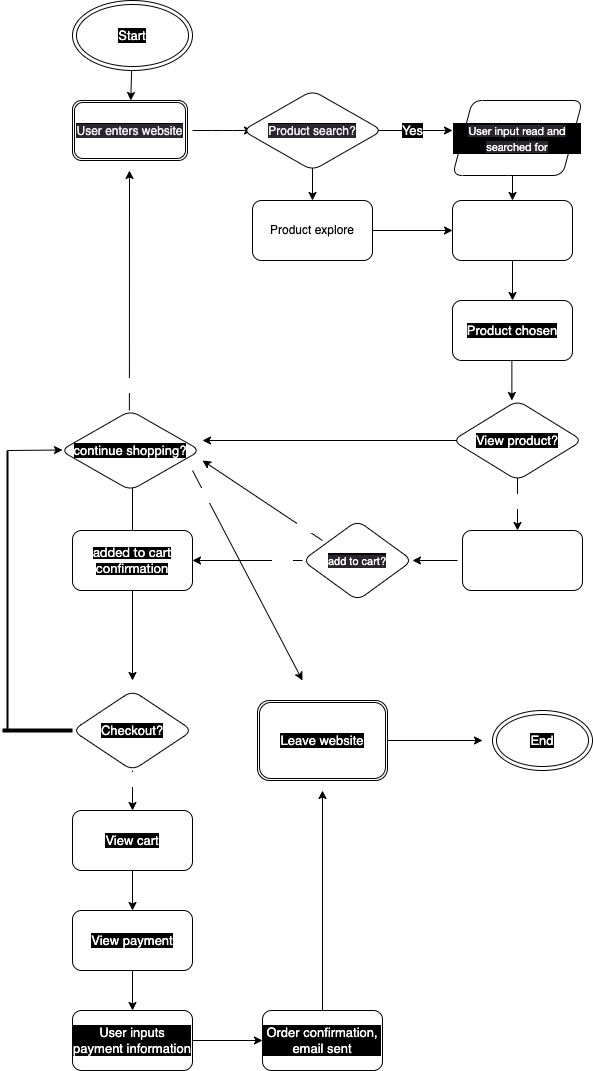

The diagram above was exported from draw.io. Its source (the exported page's mxGraphModel, read from the mxfile embedded in the PNG):
<mxGraphModel dx="1842" dy="2237" grid="1" gridSize="10" guides="1" tooltips="1" connect="1" arrows="1" fold="1" page="1" pageScale="1" pageWidth="850" pageHeight="1100" math="0" shadow="0">
  <root>
    <mxCell id="0" />
    <mxCell id="1" parent="0" />
    <mxCell id="10" value="" style="edgeStyle=none;html=1;fontSize=11;fontColor=#FFFFFF;" edge="1" parent="1">
      <mxGeometry relative="1" as="geometry">
        <mxPoint x="340" y="80" as="sourcePoint" />
        <mxPoint x="420" y="80" as="targetPoint" />
      </mxGeometry>
    </mxCell>
    <mxCell id="67" style="edgeStyle=none;html=1;fontSize=13;fontColor=#FFFFFF;" edge="1" parent="1">
      <mxGeometry relative="1" as="geometry">
        <mxPoint x="280" y="110" as="sourcePoint" />
        <mxPoint x="280" y="150" as="targetPoint" />
      </mxGeometry>
    </mxCell>
    <mxCell id="68" value="No" style="edgeLabel;html=1;align=center;verticalAlign=middle;resizable=0;points=[];fontSize=13;fontColor=#FFFFFF;" vertex="1" connectable="0" parent="67">
      <mxGeometry x="0.2667" y="2" relative="1" as="geometry">
        <mxPoint x="8" y="-10" as="offset" />
      </mxGeometry>
    </mxCell>
    <mxCell id="12" style="edgeStyle=none;html=1;fontSize=11;fontColor=#FFFFFF;startArrow=none;" edge="1" parent="1" source="4">
      <mxGeometry relative="1" as="geometry">
        <mxPoint x="300" y="180" as="targetPoint" />
        <mxPoint x="200" y="180" as="sourcePoint" />
        <Array as="points">
          <mxPoint x="240" y="180" />
        </Array>
      </mxGeometry>
    </mxCell>
    <mxCell id="9" value="" style="edgeStyle=none;html=1;fontSize=11;fontColor=#FFFFFF;" edge="1" parent="1">
      <mxGeometry relative="1" as="geometry">
        <mxPoint x="160" y="80" as="sourcePoint" />
        <mxPoint x="220" y="80" as="targetPoint" />
        <Array as="points">
          <mxPoint x="190" y="80" />
        </Array>
      </mxGeometry>
    </mxCell>
    <mxCell id="70" value="" style="edgeStyle=none;html=1;fontSize=13;fontColor=#FFFFFF;" edge="1" parent="1" target="7">
      <mxGeometry relative="1" as="geometry">
        <mxPoint x="480" y="110" as="sourcePoint" />
      </mxGeometry>
    </mxCell>
    <mxCell id="69" value="" style="edgeStyle=none;html=1;fontSize=13;fontColor=#FFFFFF;" edge="1" parent="1" source="7" target="26">
      <mxGeometry relative="1" as="geometry" />
    </mxCell>
    <mxCell id="7" value="User looks for products" style="whiteSpace=wrap;html=1;labelBackgroundColor=none;fontColor=#FFFFFF;rounded=1;" vertex="1" parent="1">
      <mxGeometry x="420" y="150" width="120" height="60" as="geometry" />
    </mxCell>
    <mxCell id="82" value="Yes" style="edgeStyle=none;html=1;fontSize=13;fontColor=#FFFFFF;" edge="1" parent="1">
      <mxGeometry x="-0.6304" y="5" relative="1" as="geometry">
        <mxPoint x="160" y="510" as="targetPoint" />
        <mxPoint x="270" y="510" as="sourcePoint" />
        <mxPoint as="offset" />
      </mxGeometry>
    </mxCell>
    <mxCell id="88" style="edgeStyle=none;html=1;fontSize=13;fontColor=#FFFFFF;" edge="1" parent="1">
      <mxGeometry relative="1" as="geometry">
        <mxPoint x="170" y="410" as="targetPoint" />
        <mxPoint x="290" y="490" as="sourcePoint" />
      </mxGeometry>
    </mxCell>
    <mxCell id="89" value="No" style="edgeLabel;html=1;align=center;verticalAlign=middle;resizable=0;points=[];fontSize=13;fontColor=#FFFFFF;" vertex="1" connectable="0" parent="88">
      <mxGeometry x="-0.6741" y="-3" relative="1" as="geometry">
        <mxPoint as="offset" />
      </mxGeometry>
    </mxCell>
    <mxCell id="29" value="" style="edgeStyle=none;html=1;fontSize=13;fontColor=#FFFFFF;" edge="1" parent="1">
      <mxGeometry relative="1" as="geometry">
        <mxPoint x="425" y="510" as="sourcePoint" />
        <mxPoint x="380" y="510" as="targetPoint" />
      </mxGeometry>
    </mxCell>
    <mxCell id="24" value="" style="edgeStyle=none;html=1;fontSize=13;fontColor=#FFFFFF;" edge="1" parent="1" source="19">
      <mxGeometry relative="1" as="geometry">
        <mxPoint x="100" y="420" as="targetPoint" />
      </mxGeometry>
    </mxCell>
    <mxCell id="45" value="" style="edgeStyle=none;html=1;fontSize=13;fontColor=#FFFFFF;" edge="1" parent="1" source="19">
      <mxGeometry relative="1" as="geometry">
        <mxPoint x="100" y="630" as="targetPoint" />
      </mxGeometry>
    </mxCell>
    <mxCell id="19" value="&lt;span style=&quot;font-family: &amp;quot;Lato Extended&amp;quot;, Lato, &amp;quot;Helvetica Neue&amp;quot;, Helvetica, Arial, sans-serif; text-align: left; background-color: rgb(0, 0, 0);&quot;&gt;&lt;font style=&quot;font-size: 13px;&quot;&gt;added to cart confirmation&lt;/font&gt;&lt;/span&gt;" style="whiteSpace=wrap;html=1;labelBackgroundColor=none;fontSize=11;fontColor=#FFFFFF;rounded=1;" vertex="1" parent="1">
      <mxGeometry x="40" y="480" width="120" height="60" as="geometry" />
    </mxCell>
    <mxCell id="25" style="edgeStyle=none;html=1;fontSize=13;fontColor=#FFFFFF;exitX=0.25;exitY=0;exitDx=0;exitDy=0;" edge="1" parent="1">
      <mxGeometry relative="1" as="geometry">
        <mxPoint x="97" y="120" as="targetPoint" />
        <mxPoint x="96.88" y="360" as="sourcePoint" />
      </mxGeometry>
    </mxCell>
    <mxCell id="79" value="Yes" style="edgeLabel;html=1;align=center;verticalAlign=middle;resizable=0;points=[];fontSize=13;fontColor=#FFFFFF;" vertex="1" connectable="0" parent="25">
      <mxGeometry x="-0.294" y="4" relative="1" as="geometry">
        <mxPoint y="59" as="offset" />
      </mxGeometry>
    </mxCell>
    <mxCell id="80" value="No" style="edgeStyle=none;html=1;exitX=1;exitY=1;exitDx=0;exitDy=0;fontSize=13;fontColor=#FFFFFF;" edge="1" parent="1">
      <mxGeometry x="-0.7805" y="-2" relative="1" as="geometry">
        <mxPoint x="270" y="630" as="targetPoint" />
        <mxPoint x="160" y="420" as="sourcePoint" />
        <mxPoint x="-1" as="offset" />
      </mxGeometry>
    </mxCell>
    <mxCell id="36" style="edgeStyle=none;html=1;fontSize=13;fontColor=#FFFFFF;" edge="1" parent="1">
      <mxGeometry relative="1" as="geometry">
        <mxPoint x="479.38" y="350" as="targetPoint" />
        <mxPoint x="479.38" y="310" as="sourcePoint" />
      </mxGeometry>
    </mxCell>
    <mxCell id="26" value="Product chosen" style="whiteSpace=wrap;html=1;labelBackgroundColor=#000000;fontSize=13;fontColor=#FFFFFF;rounded=1;" vertex="1" parent="1">
      <mxGeometry x="420" y="250" width="120" height="60" as="geometry" />
    </mxCell>
    <mxCell id="76" value="" style="edgeStyle=none;html=1;fontSize=13;fontColor=#FFFFFF;entryX=0.5;entryY=0;entryDx=0;entryDy=0;" edge="1" parent="1">
      <mxGeometry relative="1" as="geometry">
        <mxPoint x="485" y="420" as="sourcePoint" />
        <mxPoint x="485" y="480" as="targetPoint" />
      </mxGeometry>
    </mxCell>
    <mxCell id="78" value="Yes" style="edgeLabel;html=1;align=center;verticalAlign=middle;resizable=0;points=[];fontSize=13;fontColor=#FFFFFF;" vertex="1" connectable="0" parent="76">
      <mxGeometry x="0.0035" relative="1" as="geometry">
        <mxPoint as="offset" />
      </mxGeometry>
    </mxCell>
    <mxCell id="83" style="edgeStyle=none;html=1;fontSize=13;fontColor=#FFFFFF;" edge="1" parent="1">
      <mxGeometry relative="1" as="geometry">
        <mxPoint x="170" y="390" as="targetPoint" />
        <mxPoint x="425" y="390" as="sourcePoint" />
      </mxGeometry>
    </mxCell>
    <mxCell id="84" value="No" style="edgeLabel;html=1;align=center;verticalAlign=middle;resizable=0;points=[];fontSize=13;fontColor=#FFFFFF;" vertex="1" connectable="0" parent="83">
      <mxGeometry x="-0.7342" y="-4" relative="1" as="geometry">
        <mxPoint x="19" y="-6" as="offset" />
      </mxGeometry>
    </mxCell>
    <mxCell id="46" value="" style="edgeStyle=none;html=1;fontSize=13;fontColor=#FFFFFF;" edge="1" parent="1" target="40">
      <mxGeometry relative="1" as="geometry">
        <mxPoint x="100" y="720" as="sourcePoint" />
      </mxGeometry>
    </mxCell>
    <mxCell id="90" value="Yes" style="edgeLabel;html=1;align=center;verticalAlign=middle;resizable=0;points=[];fontSize=13;fontColor=#FFFFFF;" vertex="1" connectable="0" parent="46">
      <mxGeometry x="-0.6188" relative="1" as="geometry">
        <mxPoint as="offset" />
      </mxGeometry>
    </mxCell>
    <mxCell id="47" value="" style="edgeStyle=none;html=1;fontSize=13;fontColor=#FFFFFF;" edge="1" parent="1" source="40" target="41">
      <mxGeometry relative="1" as="geometry" />
    </mxCell>
    <mxCell id="40" value="View cart" style="whiteSpace=wrap;html=1;labelBackgroundColor=#000000;fontSize=13;fontColor=#FFFFFF;rounded=1;" vertex="1" parent="1">
      <mxGeometry x="40" y="760" width="120" height="60" as="geometry" />
    </mxCell>
    <mxCell id="49" value="" style="edgeStyle=none;html=1;fontSize=13;fontColor=#FFFFFF;" edge="1" parent="1" source="41" target="42">
      <mxGeometry relative="1" as="geometry" />
    </mxCell>
    <mxCell id="41" value="View payment" style="whiteSpace=wrap;html=1;labelBackgroundColor=#000000;fontSize=13;fontColor=#FFFFFF;rounded=1;" vertex="1" parent="1">
      <mxGeometry x="40" y="860" width="120" height="60" as="geometry" />
    </mxCell>
    <mxCell id="50" value="" style="edgeStyle=none;html=1;fontSize=13;fontColor=#FFFFFF;" edge="1" parent="1" source="42" target="44">
      <mxGeometry relative="1" as="geometry" />
    </mxCell>
    <mxCell id="42" value="User inputs payment information" style="whiteSpace=wrap;html=1;labelBackgroundColor=#000000;fontSize=13;fontColor=#FFFFFF;rounded=1;" vertex="1" parent="1">
      <mxGeometry x="40" y="960" width="120" height="60" as="geometry" />
    </mxCell>
    <mxCell id="110" style="edgeStyle=none;html=1;fontSize=13;fontColor=#FFFFFF;" edge="1" parent="1" source="44">
      <mxGeometry relative="1" as="geometry">
        <mxPoint x="290" y="740" as="targetPoint" />
      </mxGeometry>
    </mxCell>
    <mxCell id="44" value="Order confirmation, email sent" style="whiteSpace=wrap;html=1;labelBackgroundColor=#000000;fontSize=13;fontColor=#FFFFFF;rounded=1;" vertex="1" parent="1">
      <mxGeometry x="230" y="960" width="120" height="60" as="geometry" />
    </mxCell>
    <mxCell id="59" value="&lt;span style=&quot;color: rgb(240, 240, 240); font-size: 12px; background-color: rgb(42, 37, 47);&quot;&gt;User enters website&lt;/span&gt;" style="shape=ext;double=1;rounded=1;whiteSpace=wrap;html=1;labelBackgroundColor=#000000;fontSize=13;fontColor=#FFFFFF;" vertex="1" parent="1">
      <mxGeometry x="40" y="50" width="115" height="60" as="geometry" />
    </mxCell>
    <mxCell id="98" style="edgeStyle=none;html=1;fontSize=13;fontColor=#FFFFFF;" edge="1" parent="1" source="60">
      <mxGeometry relative="1" as="geometry">
        <mxPoint x="450" y="690" as="targetPoint" />
      </mxGeometry>
    </mxCell>
    <mxCell id="60" value="&lt;meta charset=&quot;utf-8&quot;&gt;&lt;span style=&quot;color: rgb(255, 255, 255); font-family: Helvetica; font-size: 13px; font-style: normal; font-variant-ligatures: normal; font-variant-caps: normal; font-weight: 400; letter-spacing: normal; orphans: 2; text-align: center; text-indent: 0px; text-transform: none; widows: 2; word-spacing: 0px; -webkit-text-stroke-width: 0px; background-color: rgb(0, 0, 0); text-decoration-thickness: initial; text-decoration-style: initial; text-decoration-color: initial; float: none; display: inline !important;&quot;&gt;Leave website&lt;/span&gt;" style="shape=ext;double=1;rounded=1;whiteSpace=wrap;html=1;labelBackgroundColor=#000000;fontSize=13;fontColor=#FFFFFF;" vertex="1" parent="1">
      <mxGeometry x="225" y="650" width="130" height="80" as="geometry" />
    </mxCell>
    <mxCell id="64" value="" style="edgeStyle=none;html=1;fontSize=13;fontColor=#FFFFFF;" edge="1" parent="1" source="63" target="59">
      <mxGeometry relative="1" as="geometry" />
    </mxCell>
    <mxCell id="63" value="Start" style="ellipse;shape=doubleEllipse;whiteSpace=wrap;html=1;labelBackgroundColor=#000000;fontSize=13;fontColor=#FFFFFF;" vertex="1" parent="1">
      <mxGeometry x="40" y="-50" width="120" height="70" as="geometry" />
    </mxCell>
    <mxCell id="65" value="Yes" style="text;html=1;align=center;verticalAlign=middle;resizable=0;points=[];autosize=1;strokeColor=none;fillColor=none;fontSize=13;fontColor=#FFFFFF;labelBackgroundColor=#000000;" vertex="1" parent="1">
      <mxGeometry x="360" y="65" width="40" height="30" as="geometry" />
    </mxCell>
    <mxCell id="72" value="" style="edgeStyle=none;html=1;fontSize=13;fontColor=#FFFFFF;" edge="1" parent="1" source="4" target="7">
      <mxGeometry relative="1" as="geometry" />
    </mxCell>
    <mxCell id="4" value="Product explore" style="whiteSpace=wrap;html=1;rounded=1;" vertex="1" parent="1">
      <mxGeometry x="220" y="150" width="120" height="60" as="geometry" />
    </mxCell>
    <mxCell id="93" value="" style="line;strokeWidth=4;html=1;perimeter=backbonePerimeter;points=[];outlineConnect=0;labelBackgroundColor=#000000;fontSize=13;fontColor=#FFFFFF;" vertex="1" parent="1">
      <mxGeometry x="-30" y="675" width="70" height="10" as="geometry" />
    </mxCell>
    <mxCell id="95" style="edgeStyle=none;html=1;exitX=0;exitY=0.5;exitDx=0;exitDy=0;exitPerimeter=0;fontSize=13;fontColor=#FFFFFF;" edge="1" parent="1" source="94">
      <mxGeometry relative="1" as="geometry">
        <mxPoint x="30" y="399.5" as="targetPoint" />
      </mxGeometry>
    </mxCell>
    <mxCell id="94" value="" style="line;strokeWidth=2;direction=south;html=1;labelBackgroundColor=#000000;fontSize=13;fontColor=#FFFFFF;" vertex="1" parent="1">
      <mxGeometry x="-30" y="400" width="10" height="280" as="geometry" />
    </mxCell>
    <mxCell id="96" value="No" style="text;html=1;align=center;verticalAlign=middle;resizable=0;points=[];autosize=1;strokeColor=none;fillColor=none;fontSize=13;fontColor=#FFFFFF;" vertex="1" parent="1">
      <mxGeometry y="640" width="40" height="30" as="geometry" />
    </mxCell>
    <mxCell id="97" value="End" style="ellipse;shape=doubleEllipse;whiteSpace=wrap;html=1;labelBackgroundColor=#000000;fontSize=13;fontColor=#FFFFFF;" vertex="1" parent="1">
      <mxGeometry x="460" y="660" width="100" height="60" as="geometry" />
    </mxCell>
    <mxCell id="101" value="&lt;span style=&quot;font-family: &amp;quot;Lato Extended&amp;quot;, Lato, &amp;quot;Helvetica Neue&amp;quot;, Helvetica, Arial, sans-serif; font-size: 11px; text-align: left; background-color: rgb(42, 37, 47);&quot;&gt;User input read and searched for&lt;/span&gt;" style="shape=parallelogram;perimeter=parallelogramPerimeter;whiteSpace=wrap;html=1;fixedSize=1;rounded=1;labelBackgroundColor=#000000;fontSize=13;fontColor=#FFFFFF;fillColor=default;" vertex="1" parent="1">
      <mxGeometry x="420" y="50" width="130" height="75" as="geometry" />
    </mxCell>
    <mxCell id="102" value="View product?" style="rhombus;whiteSpace=wrap;html=1;rounded=1;labelBackgroundColor=#000000;fontSize=13;fontColor=#FFFFFF;fillColor=default;" vertex="1" parent="1">
      <mxGeometry x="420" y="350" width="130" height="80" as="geometry" />
    </mxCell>
    <mxCell id="103" value="&lt;meta charset=&quot;utf-8&quot;&gt;&lt;span style=&quot;color: rgb(240, 240, 240); font-family: Helvetica; font-size: 12px; font-style: normal; font-variant-ligatures: normal; font-variant-caps: normal; font-weight: 400; letter-spacing: normal; orphans: 2; text-align: center; text-indent: 0px; text-transform: none; widows: 2; word-spacing: 0px; -webkit-text-stroke-width: 0px; background-color: rgb(42, 37, 47); text-decoration-thickness: initial; text-decoration-style: initial; text-decoration-color: initial; float: none; display: inline !important;&quot;&gt;Product search?&lt;/span&gt;" style="rhombus;whiteSpace=wrap;html=1;rounded=1;labelBackgroundColor=#000000;fontSize=13;fontColor=#FFFFFF;fillColor=default;" vertex="1" parent="1">
      <mxGeometry x="210" y="40" width="140" height="80" as="geometry" />
    </mxCell>
    <mxCell id="105" value="&lt;meta charset=&quot;utf-8&quot;&gt;&lt;span style=&quot;color: rgb(255, 255, 255); font-family: Helvetica; font-size: 11px; font-style: normal; font-variant-ligatures: normal; font-variant-caps: normal; font-weight: 400; letter-spacing: normal; orphans: 2; text-align: center; text-indent: 0px; text-transform: none; widows: 2; word-spacing: 0px; -webkit-text-stroke-width: 0px; background-color: rgb(42, 37, 47); text-decoration-thickness: initial; text-decoration-style: initial; text-decoration-color: initial; float: none; display: inline !important;&quot;&gt;add to cart?&lt;/span&gt;" style="rhombus;whiteSpace=wrap;html=1;rounded=1;labelBackgroundColor=#000000;fontSize=13;fontColor=#FFFFFF;fillColor=default;" vertex="1" parent="1">
      <mxGeometry x="270" y="470" width="110" height="80" as="geometry" />
    </mxCell>
    <mxCell id="106" value="continue shopping?" style="rhombus;whiteSpace=wrap;html=1;rounded=1;labelBackgroundColor=#000000;fontSize=13;fontColor=#FFFFFF;fillColor=default;" vertex="1" parent="1">
      <mxGeometry x="28" y="360" width="140" height="80" as="geometry" />
    </mxCell>
    <mxCell id="109" value="&lt;meta charset=&quot;utf-8&quot;&gt;&lt;span style=&quot;color: rgb(255, 255, 255); font-family: Helvetica; font-size: 13px; font-style: normal; font-variant-ligatures: normal; font-variant-caps: normal; font-weight: 400; letter-spacing: normal; orphans: 2; text-align: center; text-indent: 0px; text-transform: none; widows: 2; word-spacing: 0px; -webkit-text-stroke-width: 0px; background-color: rgb(0, 0, 0); text-decoration-thickness: initial; text-decoration-style: initial; text-decoration-color: initial; float: none; display: inline !important;&quot;&gt;Checkout?&lt;/span&gt;" style="rhombus;whiteSpace=wrap;html=1;rounded=1;labelBackgroundColor=#000000;fontSize=13;fontColor=#FFFFFF;fillColor=default;" vertex="1" parent="1">
      <mxGeometry x="40" y="640" width="120" height="80" as="geometry" />
    </mxCell>
    <mxCell id="112" value="Product website opens" style="whiteSpace=wrap;html=1;labelBackgroundColor=none;fontSize=11;fontColor=#FFFFFF;rounded=1;" vertex="1" parent="1">
      <mxGeometry x="430" y="480" width="120" height="60" as="geometry" />
    </mxCell>
  </root>
</mxGraphModel>